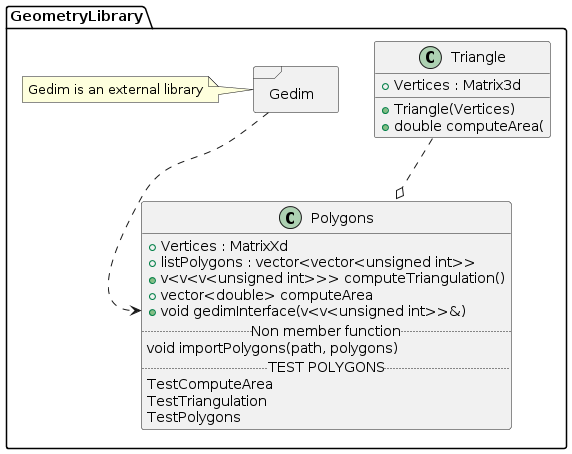

The diagram above was rendered by PlantUML. Its source (embedded in the PNG):
@startuml
' commento

' namespace
package GeometryLibrary <<Folder>>
{

' creare una classe:
class Triangle
{
' devi listare attributi e metodi: + implica pubblico
+ Vertices : Matrix3d
' costruttore
+ Triangle(Vertices)
+ double computeArea(
}

' matrice gigante: conviene metterla in una unica classe
class Polygons
{
+ Vertices : MatrixXd
+ listPolygons : vector<vector<unsigned int>>
+ v<v<v<unsigned int>>> computeTriangulation()
+ vector<double> computeArea
+ void gedimInterface(v<v<unsigned int>>&)
.. Non member function..
void importPolygons(path, polygons)
..TEST POLYGONS..
TestComputeArea
TestTriangulation
TestPolygons
}

package Gedim <<Frame>>
{
}

note "Gedim is an external library" as GedimN
GedimN .right. Gedim

Gedim ..> Polygons::gedimInterface

' relazione di aggregazione
Triangle ..o Polygons
' relazione 1 a molti
' Triangle "many" __o "1" Polygons : is made up

' chiusura namespace
}
@enduml